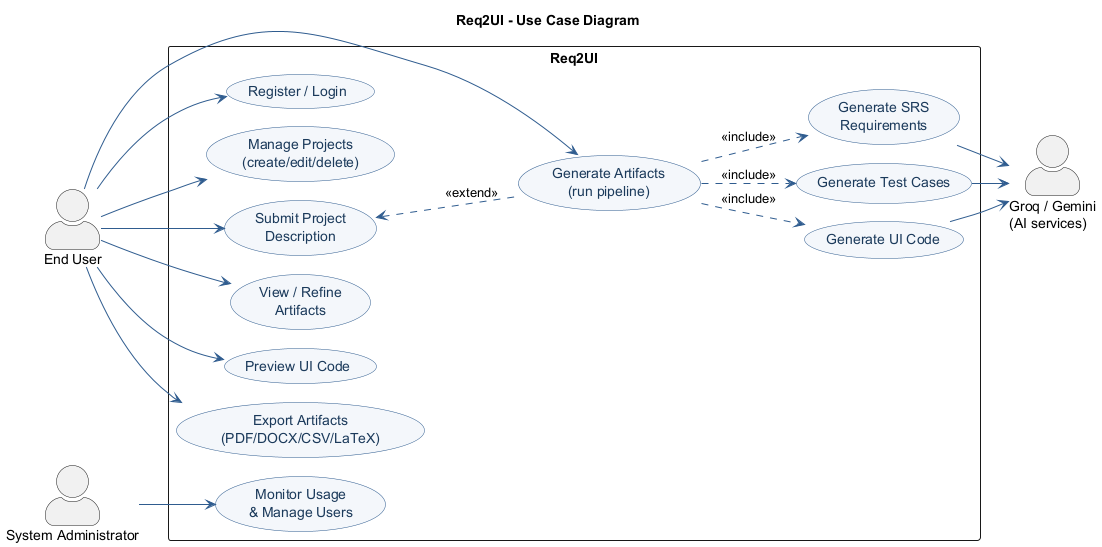

The diagram above was rendered by PlantUML. Its source (embedded in the PNG):
@startuml usecase
skinparamlocked maxmessagesize 200
!pragma layout smetana
' Figure 4 - Use Case Diagram
skinparam backgroundColor White
skinparam defaultFontName Helvetica
skinparam shadowing false
skinparam ArrowColor #2F5C8F
skinparam actorStyle awesome
skinparam usecase {
  BackgroundColor #F4F7FB
  BorderColor #2F5C8F
  FontColor #1B3A5B
}

title Req2UI - Use Case Diagram

left to right direction

actor "End User" as user
actor "System Administrator" as admin
actor "Groq / Gemini\n(AI services)" as ai

rectangle "Req2UI" {
  usecase "Register / Login" as UC1
  usecase "Manage Projects\n(create/edit/delete)" as UC2
  usecase "Submit Project\nDescription" as UC3
  usecase "Generate Artifacts\n(run pipeline)" as UC4
  usecase "Generate SRS\nRequirements" as UC4a
  usecase "Generate Test Cases" as UC4b
  usecase "Generate UI Code" as UC4c
  usecase "View / Refine\nArtifacts" as UC5
  usecase "Preview UI Code" as UC6
  usecase "Export Artifacts\n(PDF/DOCX/CSV/LaTeX)" as UC7
  usecase "Monitor Usage\n& Manage Users" as UC8
}

user --> UC1
user --> UC2
user --> UC3
user --> UC4
user --> UC5
user --> UC6
user --> UC7
admin --> UC8

UC4 ..> UC4a : <<include>>
UC4 ..> UC4b : <<include>>
UC4 ..> UC4c : <<include>>
UC3 <.. UC4 : <<extend>>

UC4a --> ai
UC4b --> ai
UC4c --> ai
@enduml